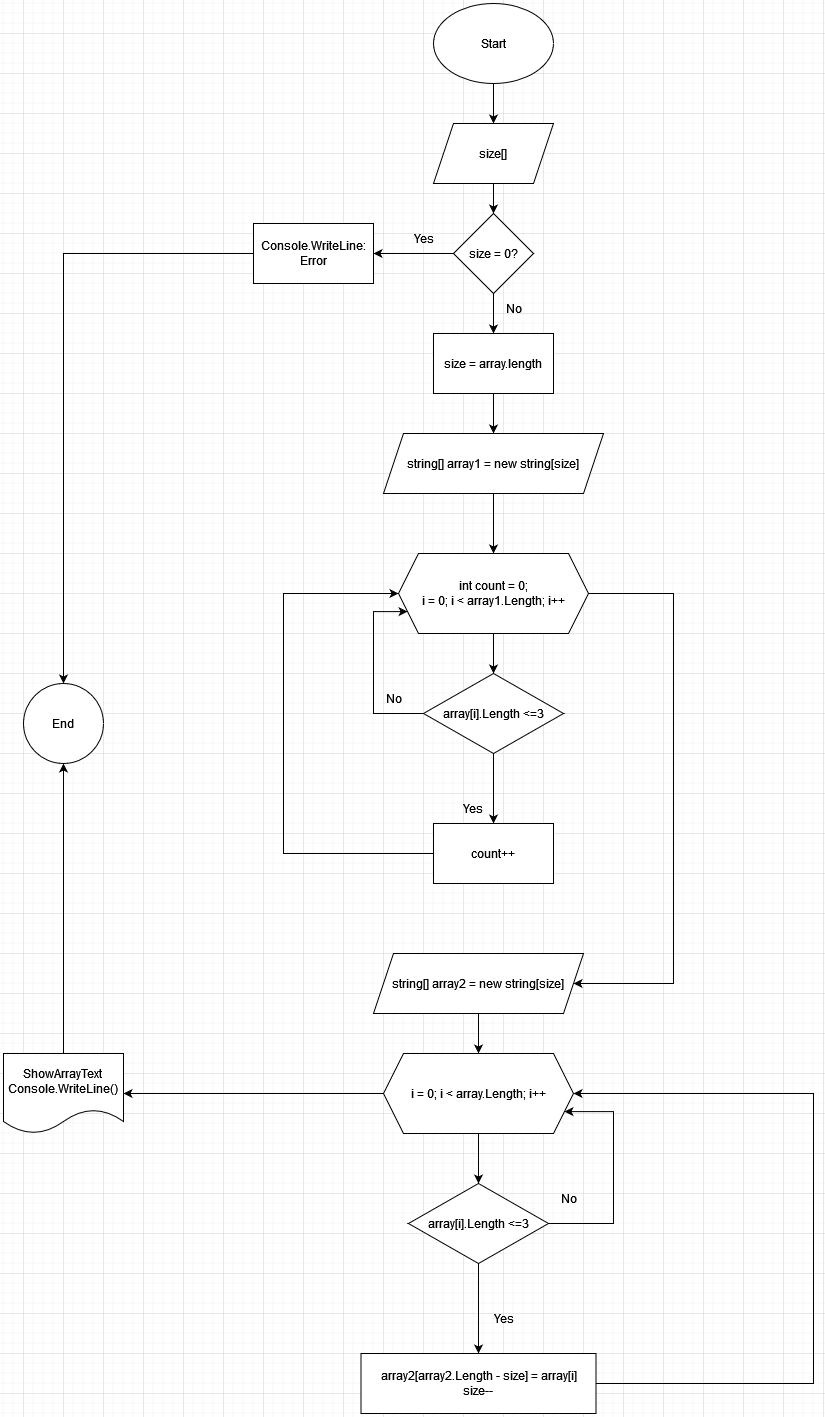

The diagram above was exported from draw.io. Its source (the exported page's mxGraphModel, read from the mxfile embedded in the PNG):
<mxGraphModel dx="1626" dy="726" grid="1" gridSize="10" guides="1" tooltips="1" connect="1" arrows="1" fold="1" page="1" pageScale="1" pageWidth="2339" pageHeight="3300" math="0" shadow="0">
  <root>
    <mxCell id="0" />
    <mxCell id="1" parent="0" />
    <mxCell id="X2kVeqWmD4WEYDieglbs-3" value="" style="edgeStyle=orthogonalEdgeStyle;rounded=0;orthogonalLoop=1;jettySize=auto;html=1;" edge="1" parent="1" source="X2kVeqWmD4WEYDieglbs-1" target="X2kVeqWmD4WEYDieglbs-2">
      <mxGeometry relative="1" as="geometry" />
    </mxCell>
    <mxCell id="X2kVeqWmD4WEYDieglbs-1" value="Start" style="ellipse;whiteSpace=wrap;html=1;" vertex="1" parent="1">
      <mxGeometry x="570" y="50" width="120" height="80" as="geometry" />
    </mxCell>
    <mxCell id="X2kVeqWmD4WEYDieglbs-17" value="" style="edgeStyle=orthogonalEdgeStyle;rounded=0;orthogonalLoop=1;jettySize=auto;html=1;" edge="1" parent="1" source="X2kVeqWmD4WEYDieglbs-2" target="X2kVeqWmD4WEYDieglbs-10">
      <mxGeometry relative="1" as="geometry" />
    </mxCell>
    <mxCell id="X2kVeqWmD4WEYDieglbs-2" value="size[] " style="shape=parallelogram;perimeter=parallelogramPerimeter;whiteSpace=wrap;html=1;fixedSize=1;" vertex="1" parent="1">
      <mxGeometry x="570" y="170" width="120" height="60" as="geometry" />
    </mxCell>
    <mxCell id="X2kVeqWmD4WEYDieglbs-26" value="" style="edgeStyle=orthogonalEdgeStyle;rounded=0;orthogonalLoop=1;jettySize=auto;html=1;" edge="1" parent="1" source="X2kVeqWmD4WEYDieglbs-8" target="X2kVeqWmD4WEYDieglbs-25">
      <mxGeometry relative="1" as="geometry" />
    </mxCell>
    <mxCell id="X2kVeqWmD4WEYDieglbs-8" value="size = array.length" style="whiteSpace=wrap;html=1;" vertex="1" parent="1">
      <mxGeometry x="570" y="380" width="120" height="60" as="geometry" />
    </mxCell>
    <mxCell id="X2kVeqWmD4WEYDieglbs-13" value="" style="edgeStyle=orthogonalEdgeStyle;rounded=0;orthogonalLoop=1;jettySize=auto;html=1;" edge="1" parent="1" source="X2kVeqWmD4WEYDieglbs-10" target="X2kVeqWmD4WEYDieglbs-12">
      <mxGeometry relative="1" as="geometry" />
    </mxCell>
    <mxCell id="X2kVeqWmD4WEYDieglbs-18" style="edgeStyle=orthogonalEdgeStyle;rounded=0;orthogonalLoop=1;jettySize=auto;html=1;exitX=0.5;exitY=1;exitDx=0;exitDy=0;entryX=0.5;entryY=0;entryDx=0;entryDy=0;" edge="1" parent="1" source="X2kVeqWmD4WEYDieglbs-10" target="X2kVeqWmD4WEYDieglbs-8">
      <mxGeometry relative="1" as="geometry" />
    </mxCell>
    <mxCell id="X2kVeqWmD4WEYDieglbs-10" value="size = 0?" style="rhombus;whiteSpace=wrap;html=1;" vertex="1" parent="1">
      <mxGeometry x="590" y="260" width="80" height="80" as="geometry" />
    </mxCell>
    <mxCell id="X2kVeqWmD4WEYDieglbs-16" value="" style="edgeStyle=orthogonalEdgeStyle;rounded=0;orthogonalLoop=1;jettySize=auto;html=1;" edge="1" parent="1" source="X2kVeqWmD4WEYDieglbs-12" target="X2kVeqWmD4WEYDieglbs-15">
      <mxGeometry relative="1" as="geometry" />
    </mxCell>
    <mxCell id="X2kVeqWmD4WEYDieglbs-12" value="Console.WriteLine: Error" style="whiteSpace=wrap;html=1;" vertex="1" parent="1">
      <mxGeometry x="390" y="270" width="120" height="60" as="geometry" />
    </mxCell>
    <mxCell id="X2kVeqWmD4WEYDieglbs-14" value="Yes" style="text;html=1;align=center;verticalAlign=middle;resizable=0;points=[];autosize=1;strokeColor=none;fillColor=none;" vertex="1" parent="1">
      <mxGeometry x="540" y="270" width="40" height="30" as="geometry" />
    </mxCell>
    <mxCell id="X2kVeqWmD4WEYDieglbs-15" value="&lt;div&gt;End&lt;/div&gt;" style="ellipse;whiteSpace=wrap;html=1;" vertex="1" parent="1">
      <mxGeometry x="160" y="730" width="80" height="80" as="geometry" />
    </mxCell>
    <mxCell id="X2kVeqWmD4WEYDieglbs-19" value="No" style="text;html=1;align=center;verticalAlign=middle;resizable=0;points=[];autosize=1;strokeColor=none;fillColor=none;" vertex="1" parent="1">
      <mxGeometry x="630" y="340" width="40" height="30" as="geometry" />
    </mxCell>
    <mxCell id="X2kVeqWmD4WEYDieglbs-41" value="" style="edgeStyle=orthogonalEdgeStyle;rounded=0;orthogonalLoop=1;jettySize=auto;html=1;" edge="1" parent="1" source="X2kVeqWmD4WEYDieglbs-22" target="X2kVeqWmD4WEYDieglbs-28">
      <mxGeometry relative="1" as="geometry" />
    </mxCell>
    <mxCell id="X2kVeqWmD4WEYDieglbs-54" style="edgeStyle=orthogonalEdgeStyle;rounded=0;orthogonalLoop=1;jettySize=auto;html=1;exitX=1;exitY=0.5;exitDx=0;exitDy=0;entryX=1;entryY=0.5;entryDx=0;entryDy=0;" edge="1" parent="1" source="X2kVeqWmD4WEYDieglbs-22" target="X2kVeqWmD4WEYDieglbs-47">
      <mxGeometry relative="1" as="geometry">
        <mxPoint x="920" y="1020" as="targetPoint" />
        <Array as="points">
          <mxPoint x="810" y="640" />
          <mxPoint x="810" y="1030" />
        </Array>
      </mxGeometry>
    </mxCell>
    <mxCell id="X2kVeqWmD4WEYDieglbs-22" value="int count = 0;&lt;div&gt;i = 0; i &amp;lt; array1.Length; i++&lt;/div&gt;" style="shape=hexagon;perimeter=hexagonPerimeter2;whiteSpace=wrap;html=1;fixedSize=1;" vertex="1" parent="1">
      <mxGeometry x="535" y="600" width="190" height="80" as="geometry" />
    </mxCell>
    <mxCell id="X2kVeqWmD4WEYDieglbs-52" style="edgeStyle=orthogonalEdgeStyle;rounded=0;orthogonalLoop=1;jettySize=auto;html=1;exitX=0.5;exitY=1;exitDx=0;exitDy=0;" edge="1" parent="1" source="X2kVeqWmD4WEYDieglbs-25" target="X2kVeqWmD4WEYDieglbs-22">
      <mxGeometry relative="1" as="geometry" />
    </mxCell>
    <mxCell id="X2kVeqWmD4WEYDieglbs-25" value="string[] array1 = new string[size]" style="shape=parallelogram;perimeter=parallelogramPerimeter;whiteSpace=wrap;html=1;fixedSize=1;" vertex="1" parent="1">
      <mxGeometry x="520" y="480" width="220" height="60" as="geometry" />
    </mxCell>
    <mxCell id="X2kVeqWmD4WEYDieglbs-36" value="" style="edgeStyle=orthogonalEdgeStyle;rounded=0;orthogonalLoop=1;jettySize=auto;html=1;" edge="1" parent="1" source="X2kVeqWmD4WEYDieglbs-28" target="X2kVeqWmD4WEYDieglbs-35">
      <mxGeometry relative="1" as="geometry" />
    </mxCell>
    <mxCell id="X2kVeqWmD4WEYDieglbs-45" style="edgeStyle=orthogonalEdgeStyle;rounded=0;orthogonalLoop=1;jettySize=auto;html=1;exitX=0;exitY=0.5;exitDx=0;exitDy=0;entryX=0;entryY=0.75;entryDx=0;entryDy=0;" edge="1" parent="1" source="X2kVeqWmD4WEYDieglbs-28" target="X2kVeqWmD4WEYDieglbs-22">
      <mxGeometry relative="1" as="geometry">
        <mxPoint x="510" y="750" as="targetPoint" />
        <Array as="points">
          <mxPoint x="510" y="760" />
          <mxPoint x="510" y="658" />
        </Array>
      </mxGeometry>
    </mxCell>
    <mxCell id="X2kVeqWmD4WEYDieglbs-28" value="array[i].Length &amp;lt;=3" style="rhombus;whiteSpace=wrap;html=1;" vertex="1" parent="1">
      <mxGeometry x="560" y="720" width="140" height="80" as="geometry" />
    </mxCell>
    <mxCell id="X2kVeqWmD4WEYDieglbs-38" style="edgeStyle=orthogonalEdgeStyle;rounded=0;orthogonalLoop=1;jettySize=auto;html=1;exitX=0;exitY=0.5;exitDx=0;exitDy=0;entryX=0;entryY=0.5;entryDx=0;entryDy=0;" edge="1" parent="1" source="X2kVeqWmD4WEYDieglbs-35" target="X2kVeqWmD4WEYDieglbs-22">
      <mxGeometry relative="1" as="geometry">
        <Array as="points">
          <mxPoint x="420" y="900" />
          <mxPoint x="420" y="640" />
        </Array>
      </mxGeometry>
    </mxCell>
    <mxCell id="X2kVeqWmD4WEYDieglbs-35" value="count++" style="whiteSpace=wrap;html=1;" vertex="1" parent="1">
      <mxGeometry x="570" y="870" width="120" height="60" as="geometry" />
    </mxCell>
    <mxCell id="X2kVeqWmD4WEYDieglbs-46" value="No" style="text;html=1;align=center;verticalAlign=middle;resizable=0;points=[];autosize=1;strokeColor=none;fillColor=none;" vertex="1" parent="1">
      <mxGeometry x="510" y="730" width="40" height="30" as="geometry" />
    </mxCell>
    <mxCell id="X2kVeqWmD4WEYDieglbs-56" value="" style="edgeStyle=orthogonalEdgeStyle;rounded=0;orthogonalLoop=1;jettySize=auto;html=1;" edge="1" parent="1" source="X2kVeqWmD4WEYDieglbs-47" target="X2kVeqWmD4WEYDieglbs-55">
      <mxGeometry relative="1" as="geometry" />
    </mxCell>
    <mxCell id="X2kVeqWmD4WEYDieglbs-47" value="&lt;div&gt;string[] array2 = new string[size]&lt;/div&gt;" style="shape=parallelogram;perimeter=parallelogramPerimeter;whiteSpace=wrap;html=1;fixedSize=1;" vertex="1" parent="1">
      <mxGeometry x="510" y="1000" width="210" height="60" as="geometry" />
    </mxCell>
    <mxCell id="X2kVeqWmD4WEYDieglbs-51" value="&lt;div&gt;Yes&lt;/div&gt;" style="text;strokeColor=none;align=center;fillColor=none;html=1;verticalAlign=middle;whiteSpace=wrap;rounded=0;" vertex="1" parent="1">
      <mxGeometry x="580" y="840" width="60" height="30" as="geometry" />
    </mxCell>
    <mxCell id="X2kVeqWmD4WEYDieglbs-58" value="" style="edgeStyle=orthogonalEdgeStyle;rounded=0;orthogonalLoop=1;jettySize=auto;html=1;" edge="1" parent="1" source="X2kVeqWmD4WEYDieglbs-55" target="X2kVeqWmD4WEYDieglbs-57">
      <mxGeometry relative="1" as="geometry" />
    </mxCell>
    <mxCell id="X2kVeqWmD4WEYDieglbs-71" value="" style="edgeStyle=orthogonalEdgeStyle;rounded=0;orthogonalLoop=1;jettySize=auto;html=1;" edge="1" parent="1" source="X2kVeqWmD4WEYDieglbs-55" target="X2kVeqWmD4WEYDieglbs-70">
      <mxGeometry relative="1" as="geometry" />
    </mxCell>
    <mxCell id="X2kVeqWmD4WEYDieglbs-55" value="i = 0; i &amp;lt; array.Length; i++" style="shape=hexagon;perimeter=hexagonPerimeter2;whiteSpace=wrap;html=1;fixedSize=1;" vertex="1" parent="1">
      <mxGeometry x="520" y="1100" width="190" height="80" as="geometry" />
    </mxCell>
    <mxCell id="X2kVeqWmD4WEYDieglbs-60" value="" style="edgeStyle=orthogonalEdgeStyle;rounded=0;orthogonalLoop=1;jettySize=auto;html=1;" edge="1" parent="1" source="X2kVeqWmD4WEYDieglbs-57" target="X2kVeqWmD4WEYDieglbs-59">
      <mxGeometry relative="1" as="geometry" />
    </mxCell>
    <mxCell id="X2kVeqWmD4WEYDieglbs-66" style="edgeStyle=orthogonalEdgeStyle;rounded=0;orthogonalLoop=1;jettySize=auto;html=1;exitX=1;exitY=0.5;exitDx=0;exitDy=0;entryX=1;entryY=0.75;entryDx=0;entryDy=0;" edge="1" parent="1" source="X2kVeqWmD4WEYDieglbs-57" target="X2kVeqWmD4WEYDieglbs-55">
      <mxGeometry relative="1" as="geometry">
        <mxPoint x="460" y="1160" as="targetPoint" />
        <Array as="points">
          <mxPoint x="750" y="1270" />
          <mxPoint x="750" y="1158" />
        </Array>
      </mxGeometry>
    </mxCell>
    <mxCell id="X2kVeqWmD4WEYDieglbs-57" value="array[i].Length &amp;lt;=3" style="rhombus;whiteSpace=wrap;html=1;" vertex="1" parent="1">
      <mxGeometry x="545" y="1230" width="140" height="80" as="geometry" />
    </mxCell>
    <mxCell id="X2kVeqWmD4WEYDieglbs-63" style="edgeStyle=orthogonalEdgeStyle;rounded=0;orthogonalLoop=1;jettySize=auto;html=1;exitX=1;exitY=0.5;exitDx=0;exitDy=0;entryX=1;entryY=0.5;entryDx=0;entryDy=0;" edge="1" parent="1" source="X2kVeqWmD4WEYDieglbs-59" target="X2kVeqWmD4WEYDieglbs-55">
      <mxGeometry relative="1" as="geometry">
        <mxPoint x="420" y="1180" as="targetPoint" />
        <Array as="points">
          <mxPoint x="950" y="1430" />
          <mxPoint x="950" y="1140" />
        </Array>
      </mxGeometry>
    </mxCell>
    <mxCell id="X2kVeqWmD4WEYDieglbs-59" value="&lt;div&gt;array2[array2.Length - size] = array[i]&lt;/div&gt;&lt;div&gt;size--&lt;br&gt;&lt;/div&gt;" style="whiteSpace=wrap;html=1;" vertex="1" parent="1">
      <mxGeometry x="497.5" y="1400" width="235" height="60" as="geometry" />
    </mxCell>
    <mxCell id="X2kVeqWmD4WEYDieglbs-61" value="Yes" style="text;html=1;align=center;verticalAlign=middle;resizable=0;points=[];autosize=1;strokeColor=none;fillColor=none;" vertex="1" parent="1">
      <mxGeometry x="620" y="1350" width="40" height="30" as="geometry" />
    </mxCell>
    <mxCell id="X2kVeqWmD4WEYDieglbs-67" value="&lt;div&gt;No&lt;/div&gt;" style="text;html=1;align=center;verticalAlign=middle;resizable=0;points=[];autosize=1;strokeColor=none;fillColor=none;" vertex="1" parent="1">
      <mxGeometry x="685" y="1230" width="40" height="30" as="geometry" />
    </mxCell>
    <mxCell id="X2kVeqWmD4WEYDieglbs-72" value="" style="edgeStyle=orthogonalEdgeStyle;rounded=0;orthogonalLoop=1;jettySize=auto;html=1;" edge="1" parent="1" source="X2kVeqWmD4WEYDieglbs-70" target="X2kVeqWmD4WEYDieglbs-15">
      <mxGeometry relative="1" as="geometry" />
    </mxCell>
    <mxCell id="X2kVeqWmD4WEYDieglbs-70" value="ShowArrayText&lt;br&gt;&lt;div&gt;Console.WriteLine()&lt;/div&gt;" style="shape=document;whiteSpace=wrap;html=1;boundedLbl=1;" vertex="1" parent="1">
      <mxGeometry x="140" y="1100" width="120" height="80" as="geometry" />
    </mxCell>
  </root>
</mxGraphModel>